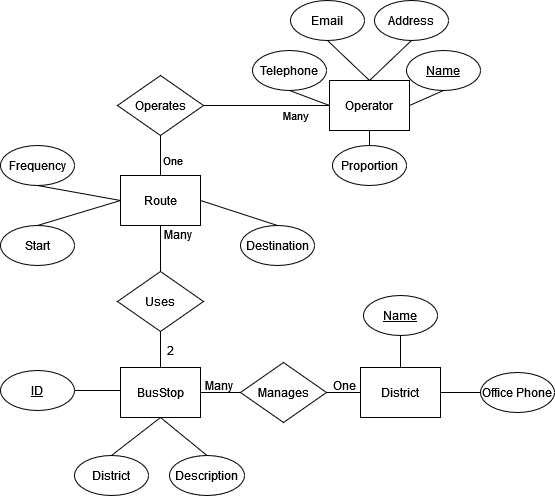

The diagram above was exported from draw.io. Its source (the exported page's mxGraphModel, read from the mxfile embedded in the PNG):
<mxGraphModel dx="934" dy="1656" grid="1" gridSize="10" guides="1" tooltips="1" connect="1" arrows="1" fold="1" page="1" pageScale="1" pageWidth="827" pageHeight="1169" math="0" shadow="0">
  <root>
    <mxCell id="0" />
    <mxCell id="1" parent="0" />
    <mxCell id="0Rt974wn7INToXrsnWZ6-1" value="Route" style="rounded=0;whiteSpace=wrap;html=1;labelBackgroundColor=none;" parent="1" vertex="1">
      <mxGeometry x="200" y="80" width="80" height="50" as="geometry" />
    </mxCell>
    <mxCell id="0Rt974wn7INToXrsnWZ6-3" value="Destination" style="ellipse;whiteSpace=wrap;html=1;rounded=0;labelBackgroundColor=none;" parent="1" vertex="1">
      <mxGeometry x="320" y="130" width="74" height="40" as="geometry" />
    </mxCell>
    <mxCell id="fpOPP2tpYz3jfxd022yo-1" value="Uses" style="rhombus;whiteSpace=wrap;html=1;rounded=0;labelBackgroundColor=none;" parent="1" vertex="1">
      <mxGeometry x="197" y="176" width="86" height="60" as="geometry" />
    </mxCell>
    <mxCell id="fpOPP2tpYz3jfxd022yo-2" value="&lt;div&gt;Start&lt;/div&gt;" style="ellipse;whiteSpace=wrap;html=1;rounded=0;labelBackgroundColor=none;" parent="1" vertex="1">
      <mxGeometry x="80" y="130" width="74" height="40" as="geometry" />
    </mxCell>
    <mxCell id="fpOPP2tpYz3jfxd022yo-4" value="BusStop" style="rounded=0;whiteSpace=wrap;html=1;labelBackgroundColor=none;" parent="1" vertex="1">
      <mxGeometry x="200" y="272" width="80" height="50" as="geometry" />
    </mxCell>
    <mxCell id="fpOPP2tpYz3jfxd022yo-5" value="Many" style="text;html=1;align=center;verticalAlign=middle;whiteSpace=wrap;rounded=0;labelBackgroundColor=none;" parent="1" vertex="1">
      <mxGeometry x="228" y="124" width="60" height="30" as="geometry" />
    </mxCell>
    <mxCell id="fpOPP2tpYz3jfxd022yo-6" value="" style="endArrow=none;html=1;rounded=0;exitX=0.5;exitY=0;exitDx=0;exitDy=0;entryX=0.5;entryY=1;entryDx=0;entryDy=0;labelBackgroundColor=none;fontColor=default;" parent="1" source="fpOPP2tpYz3jfxd022yo-1" target="0Rt974wn7INToXrsnWZ6-1" edge="1">
      <mxGeometry width="50" height="50" relative="1" as="geometry">
        <mxPoint x="390" y="320" as="sourcePoint" />
        <mxPoint x="440" y="270" as="targetPoint" />
      </mxGeometry>
    </mxCell>
    <mxCell id="fpOPP2tpYz3jfxd022yo-7" value="" style="endArrow=none;html=1;rounded=0;exitX=1;exitY=0.5;exitDx=0;exitDy=0;entryX=0.5;entryY=0;entryDx=0;entryDy=0;labelBackgroundColor=none;fontColor=default;" parent="1" source="0Rt974wn7INToXrsnWZ6-1" target="0Rt974wn7INToXrsnWZ6-3" edge="1">
      <mxGeometry width="50" height="50" relative="1" as="geometry">
        <mxPoint x="390" y="320" as="sourcePoint" />
        <mxPoint x="440" y="270" as="targetPoint" />
      </mxGeometry>
    </mxCell>
    <mxCell id="fpOPP2tpYz3jfxd022yo-8" value="" style="endArrow=none;html=1;rounded=0;exitX=0.5;exitY=0;exitDx=0;exitDy=0;entryX=0;entryY=0.5;entryDx=0;entryDy=0;labelBackgroundColor=none;fontColor=default;" parent="1" source="fpOPP2tpYz3jfxd022yo-2" target="0Rt974wn7INToXrsnWZ6-1" edge="1">
      <mxGeometry width="50" height="50" relative="1" as="geometry">
        <mxPoint x="390" y="320" as="sourcePoint" />
        <mxPoint x="440" y="270" as="targetPoint" />
      </mxGeometry>
    </mxCell>
    <mxCell id="fpOPP2tpYz3jfxd022yo-9" value="" style="endArrow=none;html=1;rounded=0;exitX=0.5;exitY=0;exitDx=0;exitDy=0;entryX=0.5;entryY=1;entryDx=0;entryDy=0;labelBackgroundColor=none;fontColor=default;" parent="1" source="fpOPP2tpYz3jfxd022yo-4" target="fpOPP2tpYz3jfxd022yo-1" edge="1">
      <mxGeometry width="50" height="50" relative="1" as="geometry">
        <mxPoint x="390" y="320" as="sourcePoint" />
        <mxPoint x="440" y="270" as="targetPoint" />
      </mxGeometry>
    </mxCell>
    <mxCell id="fpOPP2tpYz3jfxd022yo-10" value="&lt;u&gt;ID&lt;/u&gt;" style="ellipse;whiteSpace=wrap;html=1;rounded=0;labelBackgroundColor=none;" parent="1" vertex="1">
      <mxGeometry x="80" y="275" width="74" height="40" as="geometry" />
    </mxCell>
    <mxCell id="fpOPP2tpYz3jfxd022yo-11" value="" style="endArrow=none;html=1;rounded=0;exitX=1;exitY=0.5;exitDx=0;exitDy=0;labelBackgroundColor=none;fontColor=default;" parent="1" source="fpOPP2tpYz3jfxd022yo-10" edge="1">
      <mxGeometry width="50" height="50" relative="1" as="geometry">
        <mxPoint x="390" y="320" as="sourcePoint" />
        <mxPoint x="200" y="295" as="targetPoint" />
      </mxGeometry>
    </mxCell>
    <mxCell id="fpOPP2tpYz3jfxd022yo-12" value="2" style="text;html=1;align=center;verticalAlign=middle;whiteSpace=wrap;rounded=0;labelBackgroundColor=none;" parent="1" vertex="1">
      <mxGeometry x="220" y="240" width="60" height="30" as="geometry" />
    </mxCell>
    <mxCell id="fpOPP2tpYz3jfxd022yo-13" value="District" style="ellipse;whiteSpace=wrap;html=1;fontStyle=0;rounded=0;labelBackgroundColor=none;" parent="1" vertex="1">
      <mxGeometry x="154" y="360" width="74" height="40" as="geometry" />
    </mxCell>
    <mxCell id="fpOPP2tpYz3jfxd022yo-14" value="Description" style="ellipse;whiteSpace=wrap;html=1;rounded=0;labelBackgroundColor=none;" parent="1" vertex="1">
      <mxGeometry x="249" y="360" width="75" height="40" as="geometry" />
    </mxCell>
    <mxCell id="fpOPP2tpYz3jfxd022yo-15" value="" style="endArrow=none;html=1;rounded=0;exitX=0.5;exitY=1;exitDx=0;exitDy=0;entryX=0.5;entryY=0;entryDx=0;entryDy=0;labelBackgroundColor=none;fontColor=default;" parent="1" source="fpOPP2tpYz3jfxd022yo-4" target="fpOPP2tpYz3jfxd022yo-13" edge="1">
      <mxGeometry width="50" height="50" relative="1" as="geometry">
        <mxPoint x="390" y="340" as="sourcePoint" />
        <mxPoint x="440" y="290" as="targetPoint" />
      </mxGeometry>
    </mxCell>
    <mxCell id="fpOPP2tpYz3jfxd022yo-16" value="" style="endArrow=none;html=1;rounded=0;entryX=0.5;entryY=0;entryDx=0;entryDy=0;exitX=0.5;exitY=1;exitDx=0;exitDy=0;labelBackgroundColor=none;fontColor=default;" parent="1" source="fpOPP2tpYz3jfxd022yo-4" target="fpOPP2tpYz3jfxd022yo-14" edge="1">
      <mxGeometry width="50" height="50" relative="1" as="geometry">
        <mxPoint x="240" y="320" as="sourcePoint" />
        <mxPoint x="440" y="290" as="targetPoint" />
      </mxGeometry>
    </mxCell>
    <mxCell id="fpOPP2tpYz3jfxd022yo-17" value="Manages" style="rhombus;whiteSpace=wrap;html=1;rounded=0;labelBackgroundColor=none;" parent="1" vertex="1">
      <mxGeometry x="320" y="267" width="86" height="60" as="geometry" />
    </mxCell>
    <mxCell id="fpOPP2tpYz3jfxd022yo-19" value="" style="endArrow=none;html=1;rounded=0;exitX=1;exitY=0.5;exitDx=0;exitDy=0;entryX=0;entryY=0.5;entryDx=0;entryDy=0;labelBackgroundColor=none;fontColor=default;" parent="1" source="fpOPP2tpYz3jfxd022yo-4" target="fpOPP2tpYz3jfxd022yo-17" edge="1">
      <mxGeometry width="50" height="50" relative="1" as="geometry">
        <mxPoint x="390" y="340" as="sourcePoint" />
        <mxPoint x="310" y="270" as="targetPoint" />
      </mxGeometry>
    </mxCell>
    <mxCell id="fpOPP2tpYz3jfxd022yo-20" value="&lt;div&gt;District&lt;/div&gt;" style="rounded=0;whiteSpace=wrap;html=1;labelBackgroundColor=none;" parent="1" vertex="1">
      <mxGeometry x="440" y="272" width="80" height="50" as="geometry" />
    </mxCell>
    <mxCell id="fpOPP2tpYz3jfxd022yo-21" value="" style="endArrow=none;html=1;rounded=0;exitX=1;exitY=0.5;exitDx=0;exitDy=0;entryX=0;entryY=0.5;entryDx=0;entryDy=0;labelBackgroundColor=none;fontColor=default;" parent="1" source="fpOPP2tpYz3jfxd022yo-17" target="fpOPP2tpYz3jfxd022yo-20" edge="1">
      <mxGeometry width="50" height="50" relative="1" as="geometry">
        <mxPoint x="390" y="340" as="sourcePoint" />
        <mxPoint x="440" y="290" as="targetPoint" />
      </mxGeometry>
    </mxCell>
    <mxCell id="fpOPP2tpYz3jfxd022yo-22" value="Name" style="ellipse;whiteSpace=wrap;html=1;fontStyle=4;rounded=0;labelBackgroundColor=none;" parent="1" vertex="1">
      <mxGeometry x="443" y="200" width="74" height="40" as="geometry" />
    </mxCell>
    <mxCell id="fpOPP2tpYz3jfxd022yo-23" value="" style="endArrow=none;html=1;rounded=0;exitX=0.5;exitY=1;exitDx=0;exitDy=0;entryX=0.5;entryY=0;entryDx=0;entryDy=0;labelBackgroundColor=none;fontColor=default;" parent="1" source="fpOPP2tpYz3jfxd022yo-22" target="fpOPP2tpYz3jfxd022yo-20" edge="1">
      <mxGeometry width="50" height="50" relative="1" as="geometry">
        <mxPoint x="390" y="340" as="sourcePoint" />
        <mxPoint x="440" y="290" as="targetPoint" />
      </mxGeometry>
    </mxCell>
    <mxCell id="fpOPP2tpYz3jfxd022yo-24" value="Office Phone" style="ellipse;whiteSpace=wrap;html=1;fontStyle=0;rounded=0;labelBackgroundColor=none;" parent="1" vertex="1">
      <mxGeometry x="560" y="277" width="74" height="40" as="geometry" />
    </mxCell>
    <mxCell id="fpOPP2tpYz3jfxd022yo-26" value="" style="endArrow=none;html=1;rounded=0;exitX=0;exitY=0.5;exitDx=0;exitDy=0;entryX=1;entryY=0.5;entryDx=0;entryDy=0;labelBackgroundColor=none;fontColor=default;" parent="1" source="fpOPP2tpYz3jfxd022yo-24" target="fpOPP2tpYz3jfxd022yo-20" edge="1">
      <mxGeometry width="50" height="50" relative="1" as="geometry">
        <mxPoint x="390" y="340" as="sourcePoint" />
        <mxPoint x="440" y="290" as="targetPoint" />
      </mxGeometry>
    </mxCell>
    <mxCell id="NbWxseuWXRgLl2iD9r_2-6" style="edgeStyle=none;shape=connector;curved=0;rounded=0;jumpStyle=none;orthogonalLoop=1;jettySize=auto;html=1;exitX=0;exitY=0.5;exitDx=0;exitDy=0;entryX=1;entryY=0.5;entryDx=0;entryDy=0;strokeColor=default;align=center;verticalAlign=middle;fontFamily=Helvetica;fontSize=11;fontColor=default;labelBackgroundColor=none;endArrow=none;" edge="1" parent="1" source="fpOPP2tpYz3jfxd022yo-27" target="NbWxseuWXRgLl2iD9r_2-5">
      <mxGeometry relative="1" as="geometry" />
    </mxCell>
    <mxCell id="fpOPP2tpYz3jfxd022yo-27" value="Operator" style="rounded=0;whiteSpace=wrap;html=1;labelBackgroundColor=none;" parent="1" vertex="1">
      <mxGeometry x="409" y="-15" width="80" height="50" as="geometry" />
    </mxCell>
    <mxCell id="fpOPP2tpYz3jfxd022yo-28" value="&lt;u&gt;Name&lt;/u&gt;" style="ellipse;whiteSpace=wrap;html=1;rounded=0;labelBackgroundColor=none;" parent="1" vertex="1">
      <mxGeometry x="486" y="-45" width="74" height="40" as="geometry" />
    </mxCell>
    <mxCell id="fpOPP2tpYz3jfxd022yo-31" value="Address" style="ellipse;whiteSpace=wrap;html=1;rounded=0;labelBackgroundColor=none;" parent="1" vertex="1">
      <mxGeometry x="454" y="-95" width="74" height="40" as="geometry" />
    </mxCell>
    <mxCell id="fpOPP2tpYz3jfxd022yo-32" value="&lt;div&gt;Email&lt;/div&gt;" style="ellipse;whiteSpace=wrap;html=1;rounded=0;labelBackgroundColor=none;" parent="1" vertex="1">
      <mxGeometry x="370" y="-95" width="74" height="40" as="geometry" />
    </mxCell>
    <mxCell id="fpOPP2tpYz3jfxd022yo-34" value="Telephone" style="ellipse;whiteSpace=wrap;html=1;rounded=0;labelBackgroundColor=none;" parent="1" vertex="1">
      <mxGeometry x="332" y="-45" width="74" height="40" as="geometry" />
    </mxCell>
    <mxCell id="fpOPP2tpYz3jfxd022yo-36" value="One" style="text;html=1;align=center;verticalAlign=middle;whiteSpace=wrap;rounded=0;labelBackgroundColor=none;" parent="1" vertex="1">
      <mxGeometry x="394" y="275" width="60" height="30" as="geometry" />
    </mxCell>
    <mxCell id="fpOPP2tpYz3jfxd022yo-38" value="Many" style="text;html=1;align=center;verticalAlign=middle;whiteSpace=wrap;rounded=0;labelBackgroundColor=none;" parent="1" vertex="1">
      <mxGeometry x="269" y="275" width="60" height="30" as="geometry" />
    </mxCell>
    <mxCell id="fpOPP2tpYz3jfxd022yo-46" value="Frequency" style="ellipse;whiteSpace=wrap;html=1;rounded=0;labelBackgroundColor=none;" parent="1" vertex="1">
      <mxGeometry x="80" y="50" width="74" height="40" as="geometry" />
    </mxCell>
    <mxCell id="fpOPP2tpYz3jfxd022yo-48" value="" style="endArrow=none;html=1;rounded=0;exitX=0.5;exitY=1;exitDx=0;exitDy=0;entryX=0;entryY=0.5;entryDx=0;entryDy=0;labelBackgroundColor=none;fontColor=default;" parent="1" source="fpOPP2tpYz3jfxd022yo-46" target="0Rt974wn7INToXrsnWZ6-1" edge="1">
      <mxGeometry width="50" height="50" relative="1" as="geometry">
        <mxPoint x="127" y="140" as="sourcePoint" />
        <mxPoint x="210" y="115" as="targetPoint" />
      </mxGeometry>
    </mxCell>
    <mxCell id="fpOPP2tpYz3jfxd022yo-49" value="" style="endArrow=none;html=1;rounded=0;exitX=0.5;exitY=1;exitDx=0;exitDy=0;entryX=0;entryY=0.5;entryDx=0;entryDy=0;labelBackgroundColor=none;fontColor=default;" parent="1" source="fpOPP2tpYz3jfxd022yo-34" target="fpOPP2tpYz3jfxd022yo-27" edge="1">
      <mxGeometry width="50" height="50" relative="1" as="geometry">
        <mxPoint x="346" y="105" as="sourcePoint" />
        <mxPoint x="396" y="55" as="targetPoint" />
      </mxGeometry>
    </mxCell>
    <mxCell id="fpOPP2tpYz3jfxd022yo-51" value="" style="endArrow=none;html=1;rounded=0;entryX=0.5;entryY=1;entryDx=0;entryDy=0;exitX=1;exitY=0.5;exitDx=0;exitDy=0;labelBackgroundColor=none;fontColor=default;" parent="1" source="fpOPP2tpYz3jfxd022yo-27" target="fpOPP2tpYz3jfxd022yo-28" edge="1">
      <mxGeometry width="50" height="50" relative="1" as="geometry">
        <mxPoint x="486" y="5" as="sourcePoint" />
        <mxPoint x="520" y="-35" as="targetPoint" />
      </mxGeometry>
    </mxCell>
    <mxCell id="fpOPP2tpYz3jfxd022yo-52" value="" style="endArrow=none;html=1;rounded=0;exitX=0.5;exitY=1;exitDx=0;exitDy=0;entryX=0.5;entryY=0;entryDx=0;entryDy=0;labelBackgroundColor=none;fontColor=default;" parent="1" source="fpOPP2tpYz3jfxd022yo-32" target="fpOPP2tpYz3jfxd022yo-27" edge="1">
      <mxGeometry width="50" height="50" relative="1" as="geometry">
        <mxPoint x="379" y="5" as="sourcePoint" />
        <mxPoint x="416" y="20" as="targetPoint" />
      </mxGeometry>
    </mxCell>
    <mxCell id="fpOPP2tpYz3jfxd022yo-53" value="" style="endArrow=none;html=1;rounded=0;exitX=0.5;exitY=1;exitDx=0;exitDy=0;entryX=0.5;entryY=0;entryDx=0;entryDy=0;labelBackgroundColor=none;fontColor=default;curved=0;jumpStyle=none;" parent="1" source="fpOPP2tpYz3jfxd022yo-31" target="fpOPP2tpYz3jfxd022yo-27" edge="1">
      <mxGeometry width="50" height="50" relative="1" as="geometry">
        <mxPoint x="407" y="-45" as="sourcePoint" />
        <mxPoint x="456" y="-5" as="targetPoint" />
      </mxGeometry>
    </mxCell>
    <mxCell id="NbWxseuWXRgLl2iD9r_2-7" style="edgeStyle=none;shape=connector;curved=0;rounded=0;jumpStyle=none;orthogonalLoop=1;jettySize=auto;html=1;exitX=0.5;exitY=1;exitDx=0;exitDy=0;entryX=0.5;entryY=0;entryDx=0;entryDy=0;strokeColor=default;align=center;verticalAlign=middle;fontFamily=Helvetica;fontSize=11;fontColor=default;labelBackgroundColor=none;endArrow=none;" edge="1" parent="1" source="NbWxseuWXRgLl2iD9r_2-5" target="0Rt974wn7INToXrsnWZ6-1">
      <mxGeometry relative="1" as="geometry" />
    </mxCell>
    <mxCell id="NbWxseuWXRgLl2iD9r_2-5" value="Operates" style="rhombus;whiteSpace=wrap;html=1;rounded=0;labelBackgroundColor=none;" vertex="1" parent="1">
      <mxGeometry x="197" y="-20" width="86" height="60" as="geometry" />
    </mxCell>
    <mxCell id="NbWxseuWXRgLl2iD9r_2-8" value="One" style="text;html=1;align=center;verticalAlign=middle;whiteSpace=wrap;rounded=0;fontFamily=Helvetica;fontSize=11;fontColor=default;labelBackgroundColor=none;" vertex="1" parent="1">
      <mxGeometry x="223" y="50" width="60" height="30" as="geometry" />
    </mxCell>
    <mxCell id="NbWxseuWXRgLl2iD9r_2-9" value="Many" style="text;html=1;align=center;verticalAlign=middle;whiteSpace=wrap;rounded=0;fontFamily=Helvetica;fontSize=11;fontColor=default;labelBackgroundColor=none;" vertex="1" parent="1">
      <mxGeometry x="346" y="5" width="60" height="30" as="geometry" />
    </mxCell>
    <mxCell id="NbWxseuWXRgLl2iD9r_2-12" style="edgeStyle=none;shape=connector;curved=0;rounded=0;jumpStyle=none;orthogonalLoop=1;jettySize=auto;html=1;exitX=0.5;exitY=0;exitDx=0;exitDy=0;entryX=0.5;entryY=1;entryDx=0;entryDy=0;strokeColor=default;align=center;verticalAlign=middle;fontFamily=Helvetica;fontSize=11;fontColor=default;labelBackgroundColor=none;endArrow=none;" edge="1" parent="1" source="NbWxseuWXRgLl2iD9r_2-11" target="fpOPP2tpYz3jfxd022yo-27">
      <mxGeometry relative="1" as="geometry" />
    </mxCell>
    <mxCell id="NbWxseuWXRgLl2iD9r_2-11" value="Proportion" style="ellipse;whiteSpace=wrap;html=1;rounded=0;labelBackgroundColor=none;" vertex="1" parent="1">
      <mxGeometry x="412" y="50" width="74" height="40" as="geometry" />
    </mxCell>
  </root>
</mxGraphModel>